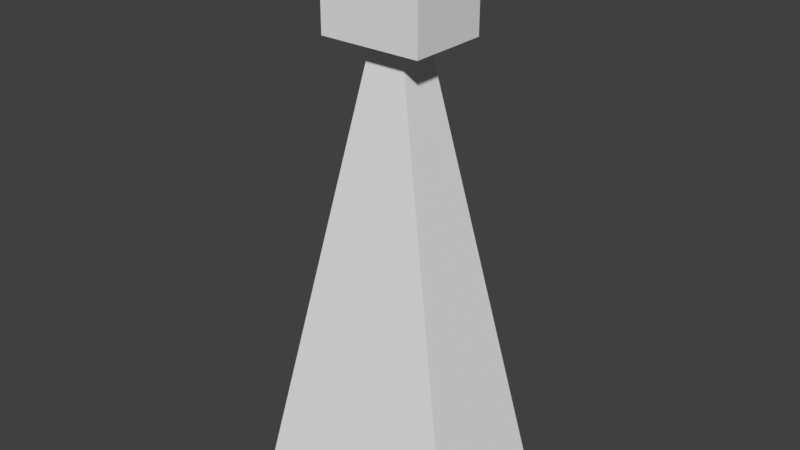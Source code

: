 # Source: triangle_squarehead.blend  (saved by Blender 2.79.0; exported with 4.5.12 LTS)
import bpy
from mathutils import Matrix  # noqa: F401  (used for matrix-valued properties, if any)

bpy.ops.wm.read_factory_settings(use_empty=True)
scene = bpy.context.scene
scene.name = 'Scene'

# ---- collections
col_collection_1 = bpy.data.collections.new('Collection 1'); scene.collection.children.link(col_collection_1)

# ---- world
world_world = bpy.data.worlds.new('World'); scene.world = world_world
world_world.color = (0.05088, 0.05088, 0.05088)
world_world.use_sun_shadow = False
world_world.sun_shadow_jitter_overblur = 0.0
world_world.cycles.sampling_method = 'MANUAL'

# ---- meshes
me_cube_002 = bpy.data.meshes.new('Cube.002')
me_cube_002.from_pydata([(-1.0, -1.0, -1.0), (-1.0, -1.0, 1.0), (-1.0, 1.0, -1.0), (-1.0, 1.0, 1.0), (1.0, -1.0, -1.0), (1.0, -1.0, 1.0), (1.0, 1.0, -1.0), (1.0, 1.0, 1.0)], [], [(0, 1, 3, 2), (2, 3, 7, 6), (6, 7, 5, 4), (4, 5, 1, 0), (2, 6, 4, 0), (7, 3, 1, 5)])
_uv = me_cube_002.uv_layers.new(name='UVMap')
_uv.uv.foreach_set('vector', [0.6667, 0.3333, 0.3333, 0.3333, 0.3333, 3.974e-08, 0.6667, 0.0, 0.3333, 0.6667, 3.974e-08, 0.6667, 0.0, 0.3333, 0.3333, 0.3333, 0.3333, 0.3333, 1.291e-07, 0.3333, 0.0, 8.941e-08, 0.3333, 0.0, 0.3333, 0.6667, 0.3333, 0.3333, 0.6667, 0.3333, 0.6667, 0.6667, 1.0, 0.3333, 0.6667, 0.3333, 0.6667, 2.98e-08, 1.0, 0.0, 0.3333, 0.6667, 0.3333, 1.0, 4.967e-08, 1.0, 0.0, 0.6667])
me_cube_002.use_remesh_preserve_volume = False
me_cube_002.use_remesh_preserve_attributes = False
me_cube_002.use_mirror_vertex_groups = False
me_cube_002.update()
me_cube_001 = bpy.data.meshes.new('Cube.001')
me_cube_001.from_pydata([(-2.173, -1.369, -7.521), (-0.3637, -0.3637, 1.122), (-2.173, 1.369, -7.521), (-0.3637, 0.3637, 1.122), (2.173, -1.369, -7.521), (0.3637, -0.3637, 1.122), (2.173, 1.369, -7.521), (0.3637, 0.3637, 1.122)], [], [(0, 1, 3, 2), (2, 3, 7, 6), (6, 7, 5, 4), (4, 5, 1, 0), (2, 6, 4, 0), (7, 3, 1, 5)])
_uv = me_cube_001.uv_layers.new(name='UVMap')
_uv.uv.foreach_set('vector', [0.6136, 0.6768, 0.6845, 0.0, 0.7359, 0.0, 0.8068, 0.6768, 0.3068, 0.6669, 0.4345, 0.0, 0.4859, 0.0, 0.6136, 0.6669, 0.8068, 0.6768, 0.8777, 0.0, 0.9291, 0.0, 1.0, 0.6768, 0.0, 0.6669, 0.1277, 0.0, 0.1791, 0.0, 0.3068, 0.6669, 5.049e-08, 1.0, 0.0, 0.6669, 0.1932, 0.6669, 0.1932, 1.0, 0.2446, 0.6669, 0.2446, 0.7226, 0.1932, 0.7226, 0.1932, 0.6669])
me_cube_001.use_remesh_preserve_volume = False
me_cube_001.use_remesh_preserve_attributes = False
me_cube_001.use_mirror_vertex_groups = False
me_cube_001.update()

# ---- objects
ob_cube = bpy.data.objects.new('Cube', me_cube_002)
ob_cube_001 = bpy.data.objects.new('Cube.001', me_cube_001)

# ---- transforms, parenting, visibility, modifiers, constraints
ob_cube.location = (0.0, 0.0, 9.859)
ob_cube.scale = (1.0, 0.7881, 1.0)
ob_cube.lineart.crease_threshold = 0.0
ob_cube_001.location = (0.0, 0.0, 7.521)
ob_cube_001.lineart.crease_threshold = 0.0

# ---- collection membership
col_collection_1.objects.link(ob_cube)
col_collection_1.objects.link(ob_cube_001)

# ---- scene / render settings (as saved in the file)
scene.frame_start = 1; scene.frame_end = 250; scene.frame_set(1)
scene.render.engine = 'BLENDER_EEVEE_NEXT'
scene.render.resolution_percentage = 50
scene.render.dither_intensity = 0.0
scene.cycles.use_denoising = False
scene.cycles.samples = 128
scene.cycles.sampling_pattern = 'TABULATED_SOBOL'
scene.cycles.use_adaptive_sampling = False
scene.cycles.use_light_tree = False
scene.cycles.blur_glossy = 0.0
scene.cycles.sample_clamp_indirect = 0.0
scene.view_settings.view_transform = 'Standard'
bpy.context.view_layer.update()

# ---- added for rendering (the .blend has no active camera and no usable light): camera, sun
cam_auto = bpy.data.cameras.new('AutoCamera')
cam_auto.lens = 50.0
cam_auto.sensor_width = 36.0
cam_auto.clip_end = 1000.0
ob_auto_camera = bpy.data.objects.new('AutoCamera', cam_auto)
scene.collection.objects.link(ob_auto_camera)
ob_auto_camera.location = (11.1146, -13.3375, 14.3214)
ob_auto_camera.rotation_euler = (1.09748, -7.21219e-08, 0.694738)
scene.camera = ob_auto_camera
light_auto_sun = bpy.data.lights.new('AutoSun', 'SUN')
light_auto_sun.energy = 3.0
light_auto_sun.angle = 0.0523599
ob_auto_sun = bpy.data.objects.new('AutoSun', light_auto_sun)
scene.collection.objects.link(ob_auto_sun)
ob_auto_sun.rotation_euler = (0.872665, 0.174533, 0.523599)
bpy.context.view_layer.update()
